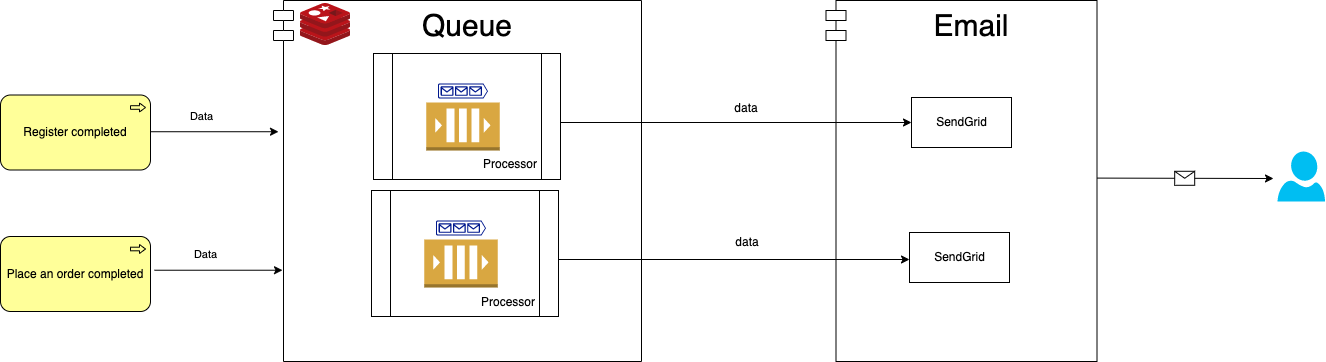

The diagram above was exported from draw.io. Its source (the exported page's mxGraphModel, read from the mxfile embedded in the PNG):
<mxGraphModel dx="1686" dy="260" grid="0" gridSize="10" guides="1" tooltips="1" connect="1" arrows="1" fold="1" page="0" pageScale="1" pageWidth="850" pageHeight="1100" math="0" shadow="1">
  <root>
    <mxCell id="0" />
    <mxCell id="1" parent="0" />
    <mxCell id="85" value="Queue" style="shape=module;align=left;spacingLeft=20;align=center;verticalAlign=top;fontSize=30;" parent="1" vertex="1">
      <mxGeometry x="868" y="483" width="368" height="361" as="geometry" />
    </mxCell>
    <mxCell id="9" style="edgeStyle=none;html=1;exitX=0.5;exitY=1;exitDx=0;exitDy=0;entryX=0.5;entryY=0;entryDx=0;entryDy=0;rounded=1;strokeColor=#FF9999;" parent="1" edge="1">
      <mxGeometry relative="1" as="geometry">
        <mxPoint x="425" y="160" as="targetPoint" />
      </mxGeometry>
    </mxCell>
    <mxCell id="86" value="Email" style="shape=module;align=left;spacingLeft=20;align=center;verticalAlign=top;fontSize=30;" parent="1" vertex="1">
      <mxGeometry x="1420.5" y="483" width="271" height="361" as="geometry" />
    </mxCell>
    <mxCell id="88" value="Register completed" style="html=1;outlineConnect=0;whiteSpace=wrap;fillColor=#ffff99;shape=mxgraph.archimate3.application;appType=proc;archiType=rounded;" parent="1" vertex="1">
      <mxGeometry x="595" y="577.5" width="150" height="75" as="geometry" />
    </mxCell>
    <mxCell id="89" value="Place an order completed" style="html=1;outlineConnect=0;whiteSpace=wrap;fillColor=#ffff99;shape=mxgraph.archimate3.application;appType=proc;archiType=rounded;" parent="1" vertex="1">
      <mxGeometry x="595" y="719" width="150" height="75" as="geometry" />
    </mxCell>
    <mxCell id="112" value="" style="group" parent="1" vertex="1" connectable="0">
      <mxGeometry x="966" y="673" width="538" height="127" as="geometry" />
    </mxCell>
    <mxCell id="113" value="" style="shape=process;whiteSpace=wrap;html=1;backgroundOutline=1;" parent="112" vertex="1">
      <mxGeometry width="187" height="126" as="geometry" />
    </mxCell>
    <mxCell id="114" value="" style="outlineConnect=0;dashed=0;verticalLabelPosition=bottom;verticalAlign=top;align=center;html=1;shape=mxgraph.aws3.queue;fillColor=#D9A741;gradientColor=none;" parent="112" vertex="1">
      <mxGeometry x="52.75" y="49" width="73.5" height="48" as="geometry" />
    </mxCell>
    <mxCell id="115" value="" style="sketch=0;aspect=fixed;pointerEvents=1;shadow=0;dashed=0;html=1;strokeColor=none;labelPosition=center;verticalLabelPosition=bottom;verticalAlign=top;align=center;fillColor=#00188D;shape=mxgraph.azure.queue_generic;rotation=0;" parent="112" vertex="1">
      <mxGeometry x="64.5" y="30" width="50" height="15" as="geometry" />
    </mxCell>
    <mxCell id="116" value="" style="endArrow=classic;html=1;rounded=0;" parent="112" edge="1">
      <mxGeometry relative="1" as="geometry">
        <mxPoint x="187" y="69" as="sourcePoint" />
        <mxPoint x="538" y="69" as="targetPoint" />
      </mxGeometry>
    </mxCell>
    <mxCell id="148" value="Processor" style="text;html=1;strokeColor=none;fillColor=none;align=center;verticalAlign=middle;whiteSpace=wrap;rounded=0;" parent="112" vertex="1">
      <mxGeometry x="107" y="97" width="60" height="30" as="geometry" />
    </mxCell>
    <mxCell id="160" value="data" style="text;html=1;strokeColor=none;fillColor=none;align=center;verticalAlign=middle;whiteSpace=wrap;rounded=0;" parent="112" vertex="1">
      <mxGeometry x="346" y="37" width="60" height="30" as="geometry" />
    </mxCell>
    <mxCell id="118" value="" style="group" parent="1" vertex="1" connectable="0">
      <mxGeometry x="968" y="536" width="538" height="126" as="geometry" />
    </mxCell>
    <mxCell id="119" value="" style="shape=process;whiteSpace=wrap;html=1;backgroundOutline=1;" parent="118" vertex="1">
      <mxGeometry width="187" height="126" as="geometry" />
    </mxCell>
    <mxCell id="120" value="" style="outlineConnect=0;dashed=0;verticalLabelPosition=bottom;verticalAlign=top;align=center;html=1;shape=mxgraph.aws3.queue;fillColor=#D9A741;gradientColor=none;" parent="118" vertex="1">
      <mxGeometry x="52.75" y="49" width="73.5" height="48" as="geometry" />
    </mxCell>
    <mxCell id="121" value="" style="sketch=0;aspect=fixed;pointerEvents=1;shadow=0;dashed=0;html=1;strokeColor=none;labelPosition=center;verticalLabelPosition=bottom;verticalAlign=top;align=center;fillColor=#00188D;shape=mxgraph.azure.queue_generic;rotation=0;" parent="118" vertex="1">
      <mxGeometry x="64.5" y="30" width="50" height="15" as="geometry" />
    </mxCell>
    <mxCell id="122" value="" style="endArrow=classic;html=1;rounded=0;" parent="118" edge="1">
      <mxGeometry relative="1" as="geometry">
        <mxPoint x="187" y="69" as="sourcePoint" />
        <mxPoint x="538" y="69" as="targetPoint" />
      </mxGeometry>
    </mxCell>
    <mxCell id="133" value="Processor" style="text;html=1;strokeColor=none;fillColor=none;align=center;verticalAlign=middle;whiteSpace=wrap;rounded=0;" parent="118" vertex="1">
      <mxGeometry x="107" y="96" width="60" height="30" as="geometry" />
    </mxCell>
    <mxCell id="159" value="data" style="text;html=1;strokeColor=none;fillColor=none;align=center;verticalAlign=middle;whiteSpace=wrap;rounded=0;" parent="118" vertex="1">
      <mxGeometry x="343" y="40" width="60" height="30" as="geometry" />
    </mxCell>
    <mxCell id="124" value="" style="endArrow=classic;html=1;rounded=0;" parent="1" edge="1">
      <mxGeometry relative="1" as="geometry">
        <mxPoint x="749" y="752.73" as="sourcePoint" />
        <mxPoint x="877.0000000000002" y="752.73" as="targetPoint" />
      </mxGeometry>
    </mxCell>
    <mxCell id="125" value="Data" style="edgeLabel;resizable=0;html=1;align=center;verticalAlign=middle;" parent="124" connectable="0" vertex="1">
      <mxGeometry relative="1" as="geometry">
        <mxPoint x="-14" y="-16" as="offset" />
      </mxGeometry>
    </mxCell>
    <mxCell id="126" value="" style="endArrow=classic;html=1;rounded=0;" parent="1" edge="1">
      <mxGeometry relative="1" as="geometry">
        <mxPoint x="744.9999999999998" y="614.2299999999999" as="sourcePoint" />
        <mxPoint x="873.0000000000002" y="614.2299999999999" as="targetPoint" />
      </mxGeometry>
    </mxCell>
    <mxCell id="127" value="Data" style="edgeLabel;resizable=0;html=1;align=center;verticalAlign=middle;" parent="126" connectable="0" vertex="1">
      <mxGeometry relative="1" as="geometry">
        <mxPoint x="-14" y="-16" as="offset" />
      </mxGeometry>
    </mxCell>
    <mxCell id="128" value="" style="sketch=0;aspect=fixed;html=1;points=[];align=center;image;fontSize=12;image=img/lib/mscae/Cache_Redis_Product.svg;" parent="1" vertex="1">
      <mxGeometry x="895" y="486" width="50" height="42" as="geometry" />
    </mxCell>
    <mxCell id="130" value="SendGrid" style="html=1;dashed=0;whitespace=wrap;" parent="1" vertex="1">
      <mxGeometry x="1506" y="580" width="100" height="50" as="geometry" />
    </mxCell>
    <mxCell id="131" value="SendGrid" style="html=1;dashed=0;whitespace=wrap;" parent="1" vertex="1">
      <mxGeometry x="1504" y="715" width="100" height="50" as="geometry" />
    </mxCell>
    <mxCell id="150" value="" style="verticalLabelPosition=bottom;html=1;verticalAlign=top;align=center;strokeColor=none;fillColor=#00BEF2;shape=mxgraph.azure.user;" parent="1" vertex="1">
      <mxGeometry x="1872" y="634" width="47.5" height="50" as="geometry" />
    </mxCell>
    <mxCell id="151" value="" style="endArrow=classic;html=1;rounded=0;" parent="1" edge="1">
      <mxGeometry relative="1" as="geometry">
        <mxPoint x="1691.5" y="660.5899999999999" as="sourcePoint" />
        <mxPoint x="1868" y="661" as="targetPoint" />
      </mxGeometry>
    </mxCell>
    <mxCell id="152" value="" style="shape=message;html=1;outlineConnect=0;" parent="151" vertex="1">
      <mxGeometry width="20" height="14" relative="1" as="geometry">
        <mxPoint x="-10" y="-7" as="offset" />
      </mxGeometry>
    </mxCell>
  </root>
</mxGraphModel>